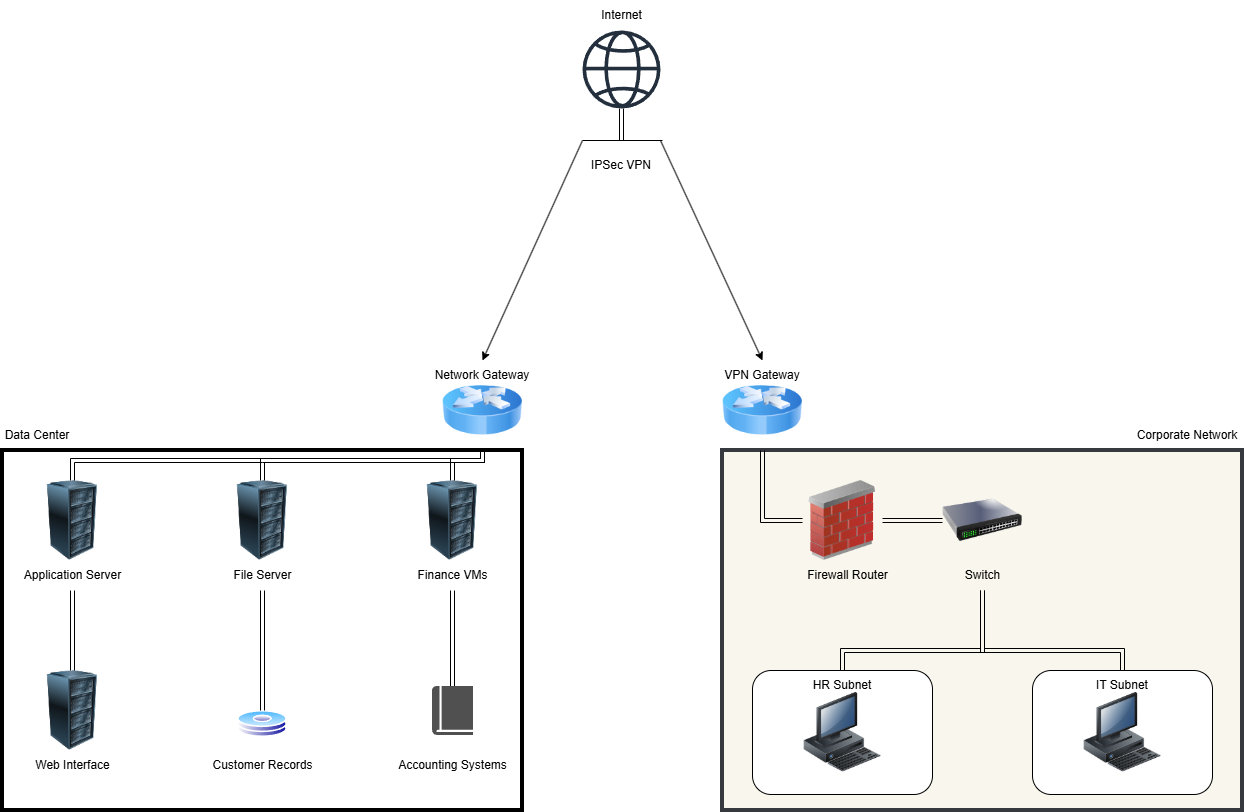

The diagram above was exported from draw.io. Its source (the exported page's mxGraphModel, read from the mxfile embedded in the PNG):
<mxGraphModel dx="1418" dy="746" grid="1" gridSize="10" guides="1" tooltips="1" connect="1" arrows="1" fold="1" page="1" pageScale="1" pageWidth="850" pageHeight="1100" math="0" shadow="0">
  <root>
    <mxCell id="0" />
    <mxCell id="1" parent="0" />
    <mxCell id="s8_ZkXWj-zxyLiSnCZz--1" parent="1" style="rounded=0;whiteSpace=wrap;html=1;fillColor=light-dark(#FFFFFF,#CCCCCC);fillStyle=solid;strokeWidth=4;" value="" vertex="1">
      <mxGeometry height="360" width="520" x="40" y="680" as="geometry" />
    </mxCell>
    <mxCell id="s8_ZkXWj-zxyLiSnCZz--2" parent="1" style="rounded=0;whiteSpace=wrap;html=1;fillColor=light-dark(#F9F7ED,#CCCCCC);strokeColor=light-dark(#36393D,#FFFFFF);fillStyle=solid;strokeWidth=4;" value="" vertex="1">
      <mxGeometry height="360" width="520" x="760" y="680" as="geometry" />
    </mxCell>
    <mxCell id="s8_ZkXWj-zxyLiSnCZz--3" parent="1" style="text;html=1;whiteSpace=wrap;strokeColor=none;fillColor=none;align=center;verticalAlign=middle;rounded=0;labelBackgroundColor=light-dark(#FFFFFF,#FFFFFF);fontColor=light-dark(#000000,#000000);" value="Data Center" vertex="1">
      <mxGeometry height="30" width="70" x="40" y="650" as="geometry" />
    </mxCell>
    <mxCell id="s8_ZkXWj-zxyLiSnCZz--4" parent="1" style="text;html=1;whiteSpace=wrap;strokeColor=none;fillColor=none;align=center;verticalAlign=middle;rounded=0;labelBackgroundColor=light-dark(#FFFFFF,#FFFFFF);fontColor=light-dark(#000000,#000000);" value="Corporate Network" vertex="1">
      <mxGeometry height="30" width="110" x="1170" y="650" as="geometry" />
    </mxCell>
    <mxCell id="s8_ZkXWj-zxyLiSnCZz--51" edge="1" parent="1" source="s8_ZkXWj-zxyLiSnCZz--5" style="edgeStyle=none;shape=link;rounded=0;orthogonalLoop=1;jettySize=auto;html=1;">
      <mxGeometry relative="1" as="geometry">
        <mxPoint x="659" y="370" as="targetPoint" />
      </mxGeometry>
    </mxCell>
    <mxCell id="s8_ZkXWj-zxyLiSnCZz--5" parent="1" style="sketch=0;outlineConnect=0;fontColor=#232F3E;gradientColor=none;fillColor=#232F3D;strokeColor=none;dashed=0;verticalLabelPosition=bottom;verticalAlign=top;align=center;html=1;fontSize=12;fontStyle=0;aspect=fixed;pointerEvents=1;shape=mxgraph.aws4.globe;" value="" vertex="1">
      <mxGeometry height="78" width="78" x="620" y="260" as="geometry" />
    </mxCell>
    <mxCell id="s8_ZkXWj-zxyLiSnCZz--6" parent="1" style="text;html=1;whiteSpace=wrap;strokeColor=none;fillColor=none;align=center;verticalAlign=middle;rounded=0;labelBackgroundColor=light-dark(#FFFFFF,#FFFFFF);fontColor=light-dark(#000000,#000000);" value="Internet" vertex="1">
      <mxGeometry height="30" width="61" x="628.5" y="230" as="geometry" />
    </mxCell>
    <mxCell id="s8_ZkXWj-zxyLiSnCZz--7" edge="1" parent="1" style="endArrow=classic;html=1;rounded=0;entryX=0.5;entryY=0;entryDx=0;entryDy=0;shape=filledEdge;" target="s8_ZkXWj-zxyLiSnCZz--19" value="">
      <mxGeometry height="50" relative="1" width="50" as="geometry">
        <mxPoint x="620.000909090909" y="370" as="sourcePoint" />
        <mxPoint x="480" y="572" as="targetPoint" />
      </mxGeometry>
    </mxCell>
    <mxCell id="s8_ZkXWj-zxyLiSnCZz--8" edge="1" parent="1" style="endArrow=classic;html=1;rounded=0;entryX=0.5;entryY=0;entryDx=0;entryDy=0;" target="s8_ZkXWj-zxyLiSnCZz--20" value="">
      <mxGeometry height="50" relative="1" width="50" as="geometry">
        <Array as="points" />
        <mxPoint x="698" y="370" as="sourcePoint" />
        <mxPoint x="840" y="572" as="targetPoint" />
      </mxGeometry>
    </mxCell>
    <mxCell id="s8_ZkXWj-zxyLiSnCZz--9" edge="1" parent="1" style="endArrow=none;html=1;rounded=0;" value="">
      <mxGeometry height="50" relative="1" width="50" as="geometry">
        <mxPoint x="620" y="370" as="sourcePoint" />
        <mxPoint x="700" y="370" as="targetPoint" />
      </mxGeometry>
    </mxCell>
    <mxCell id="s8_ZkXWj-zxyLiSnCZz--10" parent="1" style="text;html=1;whiteSpace=wrap;strokeColor=none;fillColor=none;align=center;verticalAlign=middle;rounded=0;labelBackgroundColor=light-dark(#FFFFFF,#FFFFFF);fontColor=light-dark(#000000,#000000);" value="IPSec VPN" vertex="1">
      <mxGeometry height="30" width="70" x="624" y="380" as="geometry" />
    </mxCell>
    <mxCell id="s8_ZkXWj-zxyLiSnCZz--11" parent="1" style="image;html=1;image=img/lib/clip_art/computers/Server_Rack_128x128.png" value="" vertex="1">
      <mxGeometry height="80" width="80" x="70" y="710" as="geometry" />
    </mxCell>
    <mxCell id="s8_ZkXWj-zxyLiSnCZz--12" parent="1" style="image;html=1;image=img/lib/clip_art/computers/Server_Rack_128x128.png" value="" vertex="1">
      <mxGeometry height="80" width="80" x="260" y="710" as="geometry" />
    </mxCell>
    <mxCell id="s8_ZkXWj-zxyLiSnCZz--13" parent="1" style="image;html=1;image=img/lib/clip_art/computers/Server_Rack_128x128.png" value="" vertex="1">
      <mxGeometry height="80" width="80" x="450" y="710" as="geometry" />
    </mxCell>
    <mxCell id="s8_ZkXWj-zxyLiSnCZz--14" parent="1" style="image;html=1;image=img/lib/clip_art/computers/Server_Rack_128x128.png" value="" vertex="1">
      <mxGeometry height="80" width="80" x="70" y="900" as="geometry" />
    </mxCell>
    <mxCell id="s8_ZkXWj-zxyLiSnCZz--15" parent="1" style="image;aspect=fixed;perimeter=ellipsePerimeter;html=1;align=center;shadow=0;dashed=0;spacingTop=3;image=img/lib/active_directory/hard_disk.svg;" value="" vertex="1">
      <mxGeometry height="27" width="50" x="275" y="940" as="geometry" />
    </mxCell>
    <mxCell id="s8_ZkXWj-zxyLiSnCZz--16" parent="1" style="sketch=0;pointerEvents=1;shadow=0;dashed=0;html=1;strokeColor=none;fillColor=light-dark(#505050,#000000);labelPosition=center;verticalLabelPosition=bottom;verticalAlign=top;outlineConnect=0;align=center;shape=mxgraph.office.concepts.book_journal;" value="" vertex="1">
      <mxGeometry height="49" width="41" x="469.5" y="915.5" as="geometry" />
    </mxCell>
    <mxCell id="s8_ZkXWj-zxyLiSnCZz--52" edge="1" parent="1" source="s8_ZkXWj-zxyLiSnCZz--17" style="edgeStyle=none;shape=link;rounded=0;orthogonalLoop=1;jettySize=auto;html=1;entryX=0.5;entryY=0;entryDx=0;entryDy=0;" target="s8_ZkXWj-zxyLiSnCZz--13">
      <mxGeometry relative="1" as="geometry">
        <Array as="points">
          <mxPoint x="520" y="690" />
          <mxPoint x="490" y="690" />
        </Array>
      </mxGeometry>
    </mxCell>
    <mxCell id="s8_ZkXWj-zxyLiSnCZz--53" edge="1" parent="1" source="s8_ZkXWj-zxyLiSnCZz--17" style="edgeStyle=none;shape=link;rounded=0;orthogonalLoop=1;jettySize=auto;html=1;entryX=0.5;entryY=0;entryDx=0;entryDy=0;" target="s8_ZkXWj-zxyLiSnCZz--12">
      <mxGeometry relative="1" as="geometry">
        <Array as="points">
          <mxPoint x="520" y="690" />
          <mxPoint x="410" y="690" />
          <mxPoint x="300" y="690" />
        </Array>
      </mxGeometry>
    </mxCell>
    <mxCell id="s8_ZkXWj-zxyLiSnCZz--54" edge="1" parent="1" source="s8_ZkXWj-zxyLiSnCZz--17" style="edgeStyle=none;shape=link;rounded=0;orthogonalLoop=1;jettySize=auto;html=1;entryX=0.5;entryY=0;entryDx=0;entryDy=0;" target="s8_ZkXWj-zxyLiSnCZz--11">
      <mxGeometry relative="1" as="geometry">
        <Array as="points">
          <mxPoint x="520" y="690" />
          <mxPoint x="300" y="690" />
          <mxPoint x="110" y="690" />
        </Array>
      </mxGeometry>
    </mxCell>
    <mxCell id="s8_ZkXWj-zxyLiSnCZz--17" parent="1" style="image;html=1;image=img/lib/clip_art/networking/Router_Icon_128x128.png" value="" vertex="1">
      <mxGeometry height="80" width="80" x="480" y="600" as="geometry" />
    </mxCell>
    <mxCell id="s8_ZkXWj-zxyLiSnCZz--48" edge="1" parent="1" source="s8_ZkXWj-zxyLiSnCZz--18" style="edgeStyle=none;rounded=0;orthogonalLoop=1;jettySize=auto;html=1;shape=link;" target="s8_ZkXWj-zxyLiSnCZz--21">
      <mxGeometry relative="1" as="geometry">
        <Array as="points">
          <mxPoint x="800" y="750" />
        </Array>
      </mxGeometry>
    </mxCell>
    <mxCell id="s8_ZkXWj-zxyLiSnCZz--18" parent="1" style="image;html=1;image=img/lib/clip_art/networking/Router_Icon_128x128.png" value="" vertex="1">
      <mxGeometry height="80" width="80" x="760" y="600" as="geometry" />
    </mxCell>
    <mxCell id="s8_ZkXWj-zxyLiSnCZz--19" parent="1" style="text;html=1;whiteSpace=wrap;strokeColor=none;fillColor=none;align=center;verticalAlign=middle;rounded=0;labelBackgroundColor=light-dark(#FFFFFF,#FFFFFF);fontColor=light-dark(#000000,#000000);" value="Network Gateway" vertex="1">
      <mxGeometry height="30" width="100" x="470" y="590" as="geometry" />
    </mxCell>
    <mxCell id="s8_ZkXWj-zxyLiSnCZz--20" parent="1" style="text;html=1;whiteSpace=wrap;strokeColor=none;fillColor=none;align=center;verticalAlign=middle;rounded=0;labelBackgroundColor=light-dark(#FFFFFF,#FFFFFF);fontColor=light-dark(#000000,#000000);" value="VPN Gateway" vertex="1">
      <mxGeometry height="30" width="100" x="750" y="590" as="geometry" />
    </mxCell>
    <mxCell id="s8_ZkXWj-zxyLiSnCZz--45" edge="1" parent="1" source="s8_ZkXWj-zxyLiSnCZz--21" style="edgeStyle=none;rounded=0;orthogonalLoop=1;jettySize=auto;html=1;shape=link;" target="s8_ZkXWj-zxyLiSnCZz--22">
      <mxGeometry relative="1" as="geometry" />
    </mxCell>
    <mxCell id="s8_ZkXWj-zxyLiSnCZz--21" parent="1" style="image;html=1;image=img/lib/clip_art/networking/Firewall_02_128x128.png" value="" vertex="1">
      <mxGeometry height="80" width="80" x="840" y="710" as="geometry" />
    </mxCell>
    <mxCell id="s8_ZkXWj-zxyLiSnCZz--22" parent="1" style="image;html=1;image=img/lib/clip_art/networking/Switch_128x128.png" value="" vertex="1">
      <mxGeometry height="80" width="80" x="980" y="710" as="geometry" />
    </mxCell>
    <mxCell id="s8_ZkXWj-zxyLiSnCZz--35" parent="1" style="rounded=1;whiteSpace=wrap;html=1;fillColor=light-dark(#FFFFFF,#666666);" value="" vertex="1">
      <mxGeometry height="124" width="180" x="1070" y="900" as="geometry" />
    </mxCell>
    <mxCell id="s8_ZkXWj-zxyLiSnCZz--24" parent="1" style="image;html=1;image=img/lib/clip_art/computers/Workstation_128x128.png" value="" vertex="1">
      <mxGeometry height="80" width="80" x="1120" y="922" as="geometry" />
    </mxCell>
    <mxCell id="s8_ZkXWj-zxyLiSnCZz--40" edge="1" parent="1" source="s8_ZkXWj-zxyLiSnCZz--25" style="rounded=0;orthogonalLoop=1;jettySize=auto;html=1;shape=link;" target="s8_ZkXWj-zxyLiSnCZz--14">
      <mxGeometry relative="1" as="geometry" />
    </mxCell>
    <mxCell id="s8_ZkXWj-zxyLiSnCZz--25" parent="1" style="text;html=1;strokeColor=none;fillColor=none;align=center;verticalAlign=middle;rounded=0;fontColor=light-dark(#000000,#000000);" value="Application Server" vertex="1">
      <mxGeometry height="30" width="60" x="80" y="790" as="geometry" />
    </mxCell>
    <mxCell id="s8_ZkXWj-zxyLiSnCZz--41" edge="1" parent="1" source="s8_ZkXWj-zxyLiSnCZz--26" style="rounded=0;orthogonalLoop=1;jettySize=auto;html=1;shape=link;" target="s8_ZkXWj-zxyLiSnCZz--15">
      <mxGeometry relative="1" as="geometry" />
    </mxCell>
    <mxCell id="s8_ZkXWj-zxyLiSnCZz--26" parent="1" style="text;html=1;strokeColor=none;fillColor=none;align=center;verticalAlign=middle;rounded=0;fontColor=light-dark(#000000,#000000);" value="File Server" vertex="1">
      <mxGeometry height="30" width="60" x="270" y="790" as="geometry" />
    </mxCell>
    <mxCell id="s8_ZkXWj-zxyLiSnCZz--42" edge="1" parent="1" source="s8_ZkXWj-zxyLiSnCZz--27" style="edgeStyle=none;rounded=0;orthogonalLoop=1;jettySize=auto;html=1;shape=link;" target="s8_ZkXWj-zxyLiSnCZz--16">
      <mxGeometry relative="1" as="geometry" />
    </mxCell>
    <mxCell id="s8_ZkXWj-zxyLiSnCZz--27" parent="1" style="text;html=1;strokeColor=none;fillColor=none;align=center;verticalAlign=middle;rounded=0;fontColor=light-dark(#000000,#000000);" value="Finance VMs" vertex="1">
      <mxGeometry height="30" width="60" x="460" y="790" as="geometry" />
    </mxCell>
    <mxCell id="s8_ZkXWj-zxyLiSnCZz--28" parent="1" style="text;html=1;strokeColor=none;fillColor=none;align=center;verticalAlign=middle;rounded=0;fontColor=light-dark(#000000,#000000);" value="Web Interface" vertex="1">
      <mxGeometry height="30" width="60" x="80" y="980" as="geometry" />
    </mxCell>
    <mxCell id="s8_ZkXWj-zxyLiSnCZz--29" parent="1" style="text;html=1;strokeColor=none;fillColor=none;align=center;verticalAlign=middle;rounded=0;fontColor=light-dark(#000000,#000000);" value="Customer Records" vertex="1">
      <mxGeometry height="30" width="60" x="270" y="980" as="geometry" />
    </mxCell>
    <mxCell id="s8_ZkXWj-zxyLiSnCZz--30" parent="1" style="text;html=1;strokeColor=none;fillColor=none;align=center;verticalAlign=middle;rounded=0;fontColor=light-dark(#000000,#000000);" value="Accounting Systems" vertex="1">
      <mxGeometry height="30" width="60" x="460" y="980" as="geometry" />
    </mxCell>
    <mxCell id="s8_ZkXWj-zxyLiSnCZz--31" parent="1" style="text;html=1;strokeColor=none;fillColor=none;align=center;verticalAlign=middle;rounded=0;fontColor=light-dark(#000000,#000000);" value="Firewall Router" vertex="1">
      <mxGeometry height="30" width="60" x="855" y="790" as="geometry" />
    </mxCell>
    <mxCell id="s8_ZkXWj-zxyLiSnCZz--49" edge="1" parent="1" source="s8_ZkXWj-zxyLiSnCZz--32" style="edgeStyle=none;rounded=0;orthogonalLoop=1;jettySize=auto;html=1;entryX=0.5;entryY=0;entryDx=0;entryDy=0;shape=link;" target="s8_ZkXWj-zxyLiSnCZz--36">
      <mxGeometry relative="1" as="geometry">
        <Array as="points">
          <mxPoint x="1020" y="880" />
          <mxPoint x="880" y="880" />
        </Array>
      </mxGeometry>
    </mxCell>
    <mxCell id="s8_ZkXWj-zxyLiSnCZz--50" edge="1" parent="1" source="s8_ZkXWj-zxyLiSnCZz--32" style="edgeStyle=none;rounded=0;orthogonalLoop=1;jettySize=auto;html=1;entryX=0.5;entryY=0;entryDx=0;entryDy=0;shape=link;" target="s8_ZkXWj-zxyLiSnCZz--37">
      <mxGeometry relative="1" as="geometry">
        <Array as="points">
          <mxPoint x="1020" y="880" />
          <mxPoint x="1160" y="880" />
        </Array>
      </mxGeometry>
    </mxCell>
    <mxCell id="s8_ZkXWj-zxyLiSnCZz--32" parent="1" style="text;html=1;strokeColor=none;fillColor=none;align=center;verticalAlign=middle;rounded=0;fontColor=light-dark(#000000,#000000);" value="Switch" vertex="1">
      <mxGeometry height="30" width="60" x="990" y="790" as="geometry" />
    </mxCell>
    <mxCell id="s8_ZkXWj-zxyLiSnCZz--34" parent="1" style="rounded=1;whiteSpace=wrap;html=1;fillColor=light-dark(#FFFFFF,#666666);" value="" vertex="1">
      <mxGeometry height="124" width="180" x="790" y="900" as="geometry" />
    </mxCell>
    <mxCell id="s8_ZkXWj-zxyLiSnCZz--23" parent="1" style="image;html=1;image=img/lib/clip_art/computers/Workstation_128x128.png" value="" vertex="1">
      <mxGeometry height="80" width="80" x="840" y="922" as="geometry" />
    </mxCell>
    <mxCell id="s8_ZkXWj-zxyLiSnCZz--36" parent="1" style="text;html=1;whiteSpace=wrap;strokeColor=none;fillColor=none;align=center;verticalAlign=middle;rounded=0;" value="HR Subnet" vertex="1">
      <mxGeometry height="30" width="70" x="845" y="900" as="geometry" />
    </mxCell>
    <mxCell id="s8_ZkXWj-zxyLiSnCZz--37" parent="1" style="text;html=1;whiteSpace=wrap;strokeColor=none;fillColor=none;align=center;verticalAlign=middle;rounded=0;" value="IT Subnet" vertex="1">
      <mxGeometry height="30" width="70" x="1125" y="900" as="geometry" />
    </mxCell>
  </root>
</mxGraphModel>